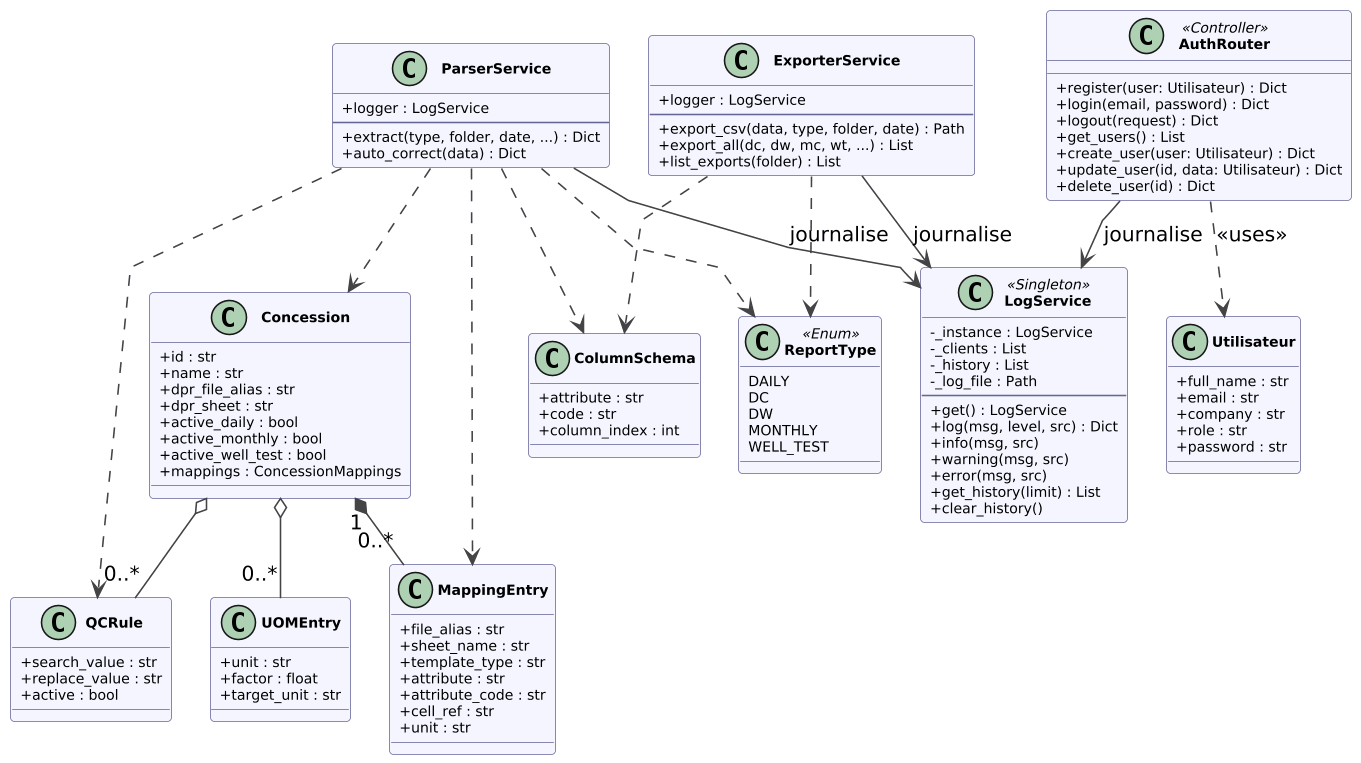

The diagram above was rendered by PlantUML. Its source (embedded in the PNG):
@startuml DPR_Classes
top to bottom direction
skinparam linetype polyline
skinparam backgroundColor white
skinparam shadowing false
skinparam classAttributeIconSize 0
skinparam dpi 150
skinparam nodesep 25
skinparam ranksep 25

skinparam class {
    BackgroundColor #F5F5FF
    BorderColor #666699
    FontSize 11
    AttributeFontSize 9
    StereotypeFontSize 9
    ArrowColor #444444
    FontStyle bold
}

' ======================================================
' SERVICES
' ======================================================

class LogService <<Singleton>> {
    -_instance : LogService
    -_clients : List
    -_history : List
    -_log_file : Path
    --
    +get() : LogService
    +log(msg, level, src) : Dict
    +info(msg, src)
    +warning(msg, src)
    +error(msg, src)
    +get_history(limit) : List
    +clear_history()
}

class ParserService {
    +logger : LogService
    --
    +extract(type, folder, date, ...) : Dict
    +auto_correct(data) : Dict
}

class ExporterService {
    +logger : LogService
    --
    +export_csv(data, type, folder, date) : Path
    +export_all(dc, dw, mc, wt, ...) : List
    +list_exports(folder) : List
}

' ======================================================
' CONTROLEUR AUTHENTIFICATION
' ======================================================

class AuthRouter <<Controller>> {
    +register(user: Utilisateur) : Dict
    +login(email, password) : Dict
    +logout(request) : Dict
    +get_users() : List
    +create_user(user: Utilisateur) : Dict
    +update_user(id, data: Utilisateur) : Dict
    +delete_user(id) : Dict
}

' ======================================================
' ENUM
' ======================================================

class ReportType <<Enum>> {
    DAILY
    DC
    DW
    MONTHLY
    WELL_TEST
}

' ======================================================
' DOMAINE & CONFIGURATION
' ======================================================

class ColumnSchema {
    +attribute : str
    +code : str
    +column_index : int
}

class Concession {
    +id : str
    +name : str
    +dpr_file_alias : str
    +dpr_sheet : str
    +active_daily : bool
    +active_monthly : bool
    +active_well_test : bool
    +mappings : ConcessionMappings
}

class MappingEntry {
    +file_alias : str
    +sheet_name : str
    +template_type : str
    +attribute : str
    +attribute_code : str
    +cell_ref : str
    +unit : str
}

class UOMEntry {
    +unit : str
    +factor : float
    +target_unit : str
}

class QCRule {
    +search_value : str
    +replace_value : str
    +active : bool
}

' ======================================================
' DTOs SECURITE
' ======================================================

class Utilisateur {
    +full_name : str
    +email : str
    +company : str
    +role : str
    +password : str
}

' ======================================================
' RELATIONS
' ======================================================

' -- Association dirigee : Services -> LogService --
ParserService --> LogService : journalise
ExporterService --> LogService : journalise
AuthRouter --> LogService : journalise

' -- Composition --
Concession "1" *-- "0..*" MappingEntry

' -- Agregation --
Concession o-- "0..*" UOMEntry
Concession o-- "0..*" QCRule

' -- Dependances fonctionnelles --
ParserService ..> Concession
ParserService ..> ReportType
ParserService ..> ColumnSchema
ParserService ..> MappingEntry
ParserService ..> QCRule
ExporterService ..> ReportType
ExporterService ..> ColumnSchema

' -- AuthRouter -> DTOs --
AuthRouter ..> Utilisateur : <<uses>>

@enduml